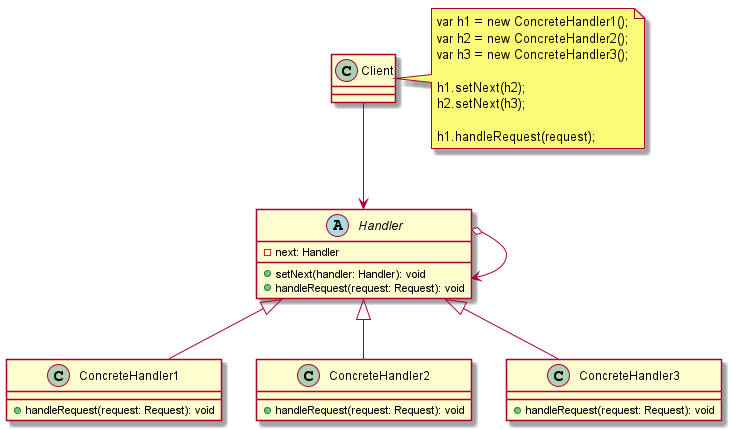

The diagram above was rendered by PlantUML. Its source (embedded in the PNG):
@startuml

abstract class Handler {
  -next: Handler
  +setNext(handler: Handler): void
  +handleRequest(request: Request): void
}

class ConcreteHandler1 {
  +handleRequest(request: Request): void
}

class ConcreteHandler2 {
  +handleRequest(request: Request): void
}

class ConcreteHandler3 {
  +handleRequest(request: Request): void
}

class Client {
}

Handler o--> Handler

ConcreteHandler1 -up-|> Handler
ConcreteHandler2 -up-|> Handler
ConcreteHandler3 -up-|> Handler

Client --> Handler

note right of Client : var h1 = new ConcreteHandler1();\nvar h2 = new ConcreteHandler2();\nvar h3 = new ConcreteHandler3();\n\nh1.setNext(h2);\nh2.setNext(h3);\n\nh1.handleRequest(request);

@enduml